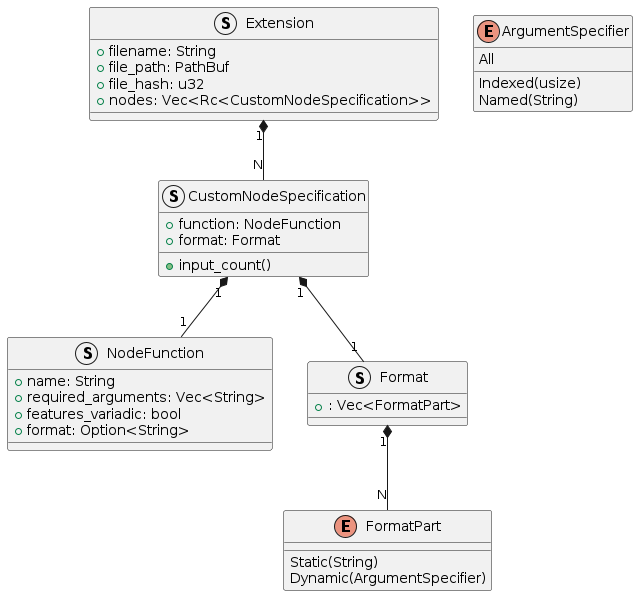

The diagram above was rendered by PlantUML. Its source (embedded in the PNG):
@startuml

struct Extension {
 + filename: String
 + file_path: PathBuf
 + file_hash: u32
 + nodes: Vec<Rc<CustomNodeSpecification>>
}

struct CustomNodeSpecification {
 + function: NodeFunction
 + format: Format
 + input_count()
}

struct NodeFunction {
 + name: String
 + required_arguments: Vec<String>
 + features_variadic: bool
 + format: Option<String>
}

struct Format {
 + : Vec<FormatPart>
}

enum FormatPart {
 Static(String)
 Dynamic(ArgumentSpecifier)
}

enum ArgumentSpecifier {
 Indexed(usize)
 Named(String)
 All
}

Extension "1" *-- "N" CustomNodeSpecification
CustomNodeSpecification "1" *-- "1" NodeFunction
CustomNodeSpecification "1" *-- "1" Format

Format "1" *-- "N" FormatPart

@enduml